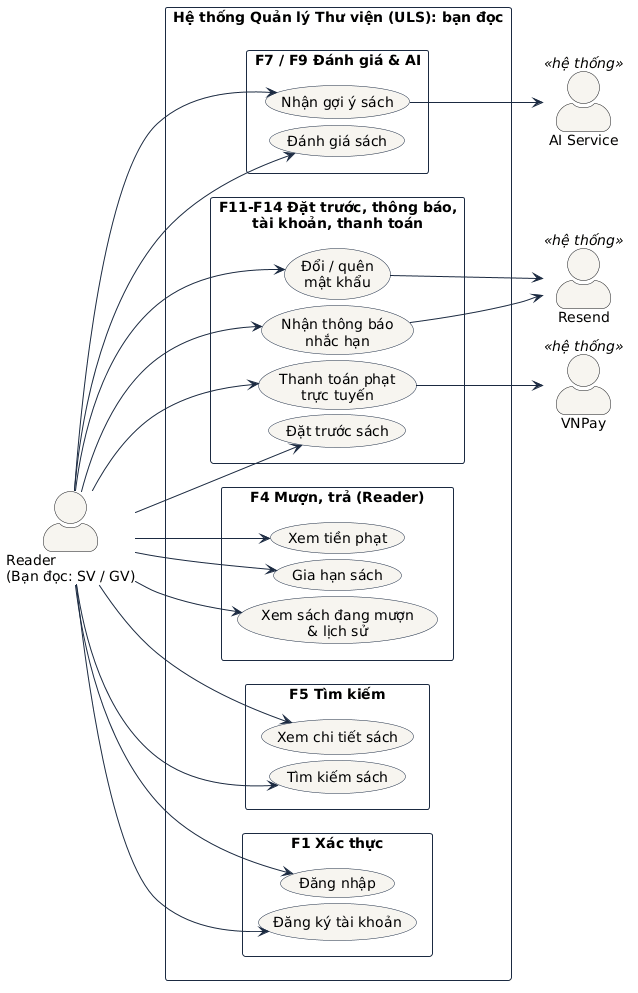

The diagram above was rendered by PlantUML. Its source (embedded in the PNG):
@startuml use-case-reader
' Use Case: nhóm chức năng của bạn đọc (Reader). Bản tách từ use-case-overview để đọc rõ hơn trong tài liệu.
left to right direction
skinparam nodesep 6
skinparam packageStyle rectangle
skinparam actorStyle awesome
skinparam usecase {
  BackgroundColor #F7F5F0
  BorderColor #1B2A41
  ArrowColor #1B2A41
}
skinparam rectangle {
  BackgroundColor #FFFFFF
  BorderColor #1B2A41
}

actor "Reader\n(Bạn đọc: SV / GV)" as Reader
actor "AI Service" as AI <<hệ thống>>
actor "Resend" as RS <<hệ thống>>
actor "VNPay" as VN <<hệ thống>>

rectangle "Hệ thống Quản lý Thư viện (ULS): bạn đọc" {
  package "F1 Xác thực" {
    usecase "Đăng ký tài khoản" as UC01
    usecase "Đăng nhập" as UC02
  }
  package "F5 Tìm kiếm" {
    usecase "Tìm kiếm sách" as UC05
    usecase "Xem chi tiết sách" as UC06
  }
  package "F4 Mượn, trả (Reader)" {
    usecase "Xem sách đang mượn\n& lịch sử" as UC10
    usecase "Gia hạn sách" as UC09
    usecase "Xem tiền phạt" as UC12a
  }
  package "F7 / F9 Đánh giá & AI" {
    usecase "Đánh giá sách" as UC17
    usecase "Nhận gợi ý sách" as UC18
  }
  package "F11-F14 Đặt trước, thông báo,\ntài khoản, thanh toán" {
    usecase "Đặt trước sách" as UC23
    usecase "Nhận thông báo\nnhắc hạn" as UC24
    usecase "Đổi / quên\nmật khẩu" as UC25
    usecase "Thanh toán phạt\ntrực tuyến" as UC26
  }
}

Reader --> UC01
Reader --> UC02
Reader --> UC05
Reader --> UC06
Reader --> UC10
Reader --> UC09
Reader --> UC12a
Reader --> UC17
Reader --> UC18
Reader --> UC23
Reader --> UC24
Reader --> UC25
Reader --> UC26

UC18 --> AI
UC25 --> RS
UC24 --> RS
UC26 --> VN
@enduml